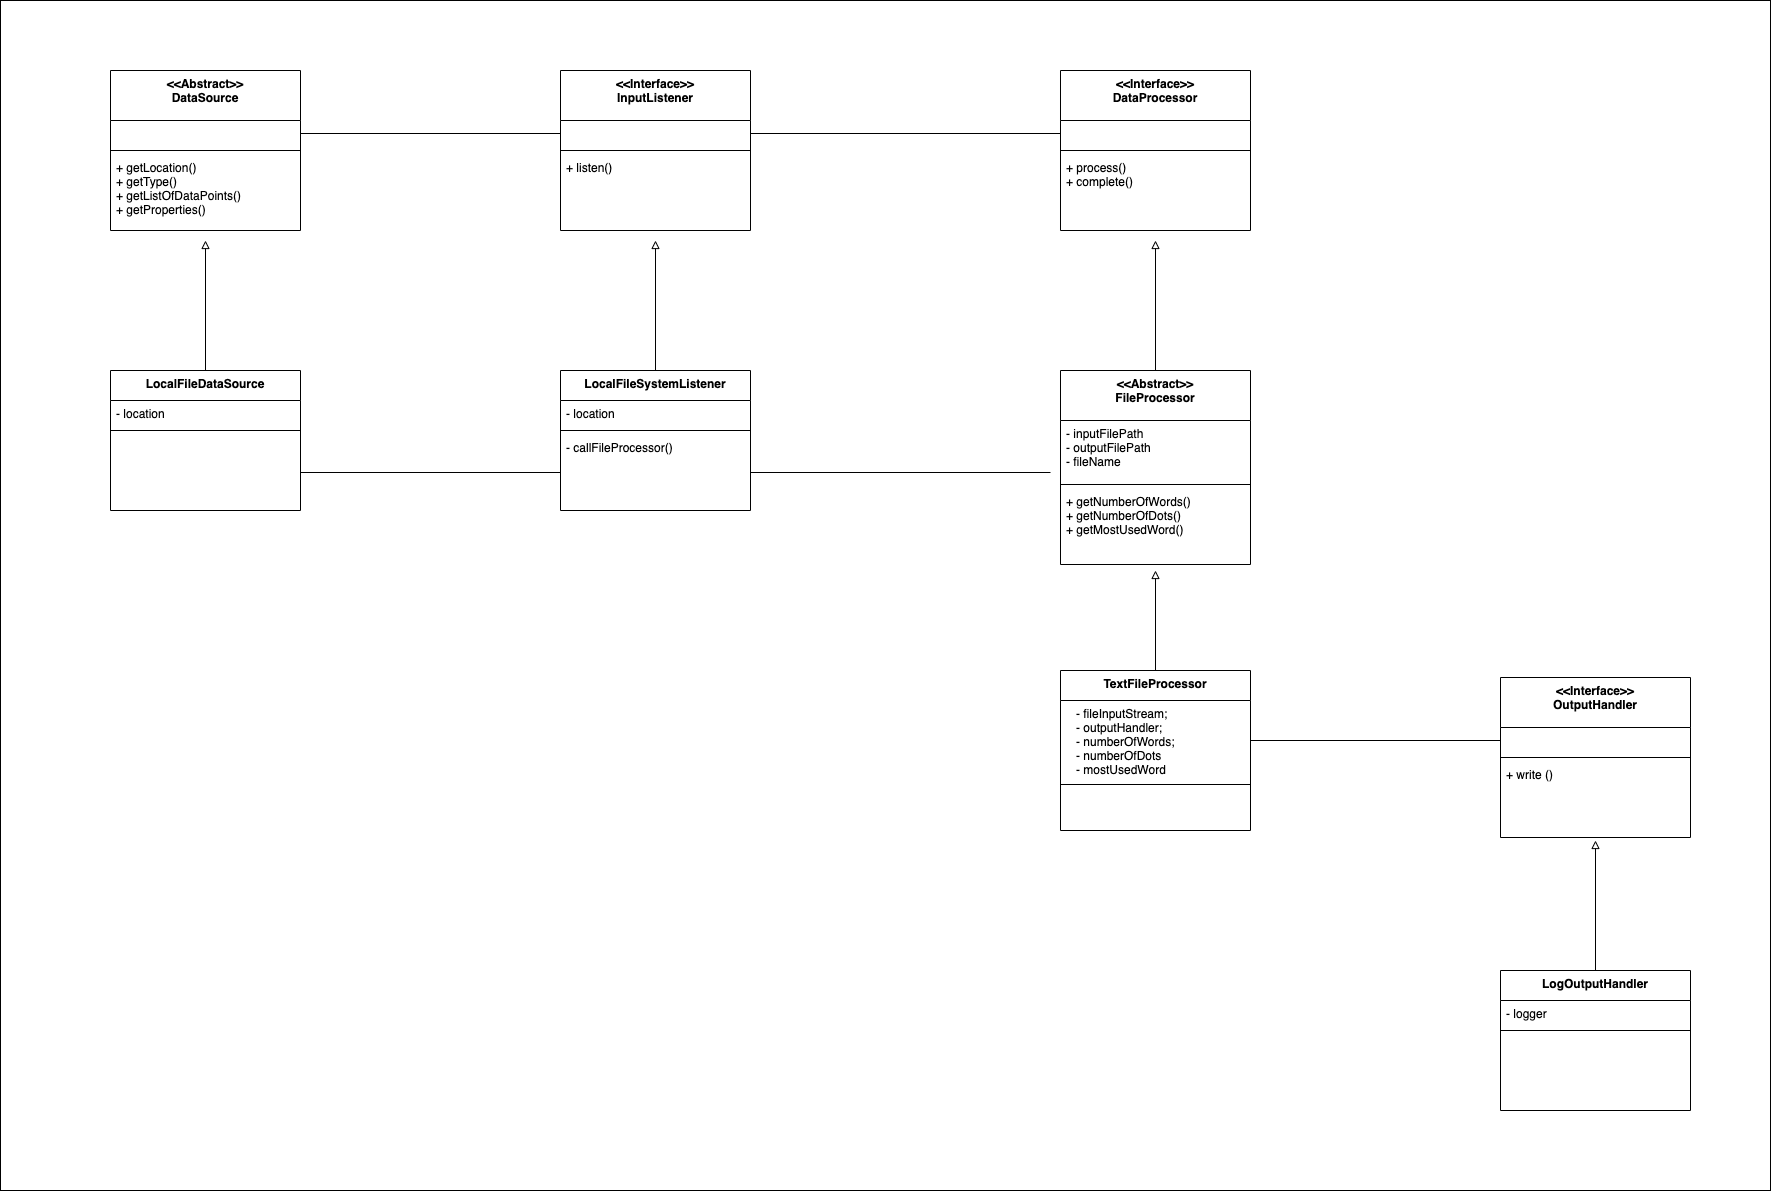

The diagram above was exported from draw.io. Its source (the exported page's mxGraphModel, read from the mxfile embedded in the PNG):
<mxGraphModel dx="2280" dy="1486" grid="1" gridSize="10" guides="1" tooltips="1" connect="1" arrows="1" fold="1" page="1" pageScale="1" pageWidth="2339" pageHeight="3300" math="0" shadow="0">
  <root>
    <mxCell id="0" />
    <mxCell id="1" parent="0" />
    <mxCell id="K9H4iHCUvUbPprFA8dTE-1" value="&lt;&lt;Abstract&gt;&gt;&#10;DataSource" style="swimlane;fontStyle=1;align=center;verticalAlign=top;childLayout=stackLayout;horizontal=1;startSize=50;horizontalStack=0;resizeParent=1;resizeParentMax=0;resizeLast=0;collapsible=1;marginBottom=0;" vertex="1" parent="1">
      <mxGeometry x="130" y="90" width="190" height="160" as="geometry">
        <mxRectangle x="130" y="90" width="100" height="26" as="alternateBounds" />
      </mxGeometry>
    </mxCell>
    <mxCell id="K9H4iHCUvUbPprFA8dTE-2" value=" " style="text;strokeColor=none;fillColor=none;align=left;verticalAlign=top;spacingLeft=4;spacingRight=4;overflow=hidden;rotatable=0;points=[[0,0.5],[1,0.5]];portConstraint=eastwest;" vertex="1" parent="K9H4iHCUvUbPprFA8dTE-1">
      <mxGeometry y="50" width="190" height="26" as="geometry" />
    </mxCell>
    <mxCell id="K9H4iHCUvUbPprFA8dTE-3" value="" style="line;strokeWidth=1;fillColor=none;align=left;verticalAlign=middle;spacingTop=-1;spacingLeft=3;spacingRight=3;rotatable=0;labelPosition=right;points=[];portConstraint=eastwest;" vertex="1" parent="K9H4iHCUvUbPprFA8dTE-1">
      <mxGeometry y="76" width="190" height="8" as="geometry" />
    </mxCell>
    <mxCell id="K9H4iHCUvUbPprFA8dTE-4" value="+ getLocation()&#10;+ getType()&#10;+ getListOfDataPoints()&#10;+ getProperties()&#10;" style="text;strokeColor=none;fillColor=none;align=left;verticalAlign=top;spacingLeft=4;spacingRight=4;overflow=hidden;rotatable=0;points=[[0,0.5],[1,0.5]];portConstraint=eastwest;" vertex="1" parent="K9H4iHCUvUbPprFA8dTE-1">
      <mxGeometry y="84" width="190" height="76" as="geometry" />
    </mxCell>
    <mxCell id="K9H4iHCUvUbPprFA8dTE-9" style="edgeStyle=orthogonalEdgeStyle;rounded=0;orthogonalLoop=1;jettySize=auto;html=1;endArrow=block;endFill=0;" edge="1" parent="1" source="K9H4iHCUvUbPprFA8dTE-5">
      <mxGeometry relative="1" as="geometry">
        <mxPoint x="225" y="260" as="targetPoint" />
      </mxGeometry>
    </mxCell>
    <mxCell id="K9H4iHCUvUbPprFA8dTE-5" value="LocalFileDataSource" style="swimlane;fontStyle=1;align=center;verticalAlign=top;childLayout=stackLayout;horizontal=1;startSize=30;horizontalStack=0;resizeParent=1;resizeParentMax=0;resizeLast=0;collapsible=1;marginBottom=0;" vertex="1" parent="1">
      <mxGeometry x="130" y="390" width="190" height="140" as="geometry">
        <mxRectangle x="130" y="90" width="100" height="26" as="alternateBounds" />
      </mxGeometry>
    </mxCell>
    <mxCell id="K9H4iHCUvUbPprFA8dTE-6" value="- location" style="text;strokeColor=none;fillColor=none;align=left;verticalAlign=top;spacingLeft=4;spacingRight=4;overflow=hidden;rotatable=0;points=[[0,0.5],[1,0.5]];portConstraint=eastwest;" vertex="1" parent="K9H4iHCUvUbPprFA8dTE-5">
      <mxGeometry y="30" width="190" height="26" as="geometry" />
    </mxCell>
    <mxCell id="K9H4iHCUvUbPprFA8dTE-7" value="" style="line;strokeWidth=1;fillColor=none;align=left;verticalAlign=middle;spacingTop=-1;spacingLeft=3;spacingRight=3;rotatable=0;labelPosition=right;points=[];portConstraint=eastwest;" vertex="1" parent="K9H4iHCUvUbPprFA8dTE-5">
      <mxGeometry y="56" width="190" height="8" as="geometry" />
    </mxCell>
    <mxCell id="K9H4iHCUvUbPprFA8dTE-8" value=" " style="text;strokeColor=none;fillColor=none;align=left;verticalAlign=top;spacingLeft=4;spacingRight=4;overflow=hidden;rotatable=0;points=[[0,0.5],[1,0.5]];portConstraint=eastwest;" vertex="1" parent="K9H4iHCUvUbPprFA8dTE-5">
      <mxGeometry y="64" width="190" height="76" as="geometry" />
    </mxCell>
    <mxCell id="K9H4iHCUvUbPprFA8dTE-10" value="&lt;&lt;Interface&gt;&gt;&#10;InputListener" style="swimlane;fontStyle=1;align=center;verticalAlign=top;childLayout=stackLayout;horizontal=1;startSize=50;horizontalStack=0;resizeParent=1;resizeParentMax=0;resizeLast=0;collapsible=1;marginBottom=0;" vertex="1" parent="1">
      <mxGeometry x="580" y="90" width="190" height="160" as="geometry">
        <mxRectangle x="130" y="90" width="100" height="26" as="alternateBounds" />
      </mxGeometry>
    </mxCell>
    <mxCell id="K9H4iHCUvUbPprFA8dTE-11" value=" " style="text;strokeColor=none;fillColor=none;align=left;verticalAlign=top;spacingLeft=4;spacingRight=4;overflow=hidden;rotatable=0;points=[[0,0.5],[1,0.5]];portConstraint=eastwest;" vertex="1" parent="K9H4iHCUvUbPprFA8dTE-10">
      <mxGeometry y="50" width="190" height="26" as="geometry" />
    </mxCell>
    <mxCell id="K9H4iHCUvUbPprFA8dTE-12" value="" style="line;strokeWidth=1;fillColor=none;align=left;verticalAlign=middle;spacingTop=-1;spacingLeft=3;spacingRight=3;rotatable=0;labelPosition=right;points=[];portConstraint=eastwest;" vertex="1" parent="K9H4iHCUvUbPprFA8dTE-10">
      <mxGeometry y="76" width="190" height="8" as="geometry" />
    </mxCell>
    <mxCell id="K9H4iHCUvUbPprFA8dTE-13" value="+ listen()" style="text;strokeColor=none;fillColor=none;align=left;verticalAlign=top;spacingLeft=4;spacingRight=4;overflow=hidden;rotatable=0;points=[[0,0.5],[1,0.5]];portConstraint=eastwest;" vertex="1" parent="K9H4iHCUvUbPprFA8dTE-10">
      <mxGeometry y="84" width="190" height="76" as="geometry" />
    </mxCell>
    <mxCell id="K9H4iHCUvUbPprFA8dTE-14" style="edgeStyle=orthogonalEdgeStyle;rounded=0;orthogonalLoop=1;jettySize=auto;html=1;endArrow=block;endFill=0;" edge="1" parent="1" source="K9H4iHCUvUbPprFA8dTE-15">
      <mxGeometry relative="1" as="geometry">
        <mxPoint x="675" y="260" as="targetPoint" />
      </mxGeometry>
    </mxCell>
    <mxCell id="K9H4iHCUvUbPprFA8dTE-15" value="LocalFileSystemListener" style="swimlane;fontStyle=1;align=center;verticalAlign=top;childLayout=stackLayout;horizontal=1;startSize=30;horizontalStack=0;resizeParent=1;resizeParentMax=0;resizeLast=0;collapsible=1;marginBottom=0;" vertex="1" parent="1">
      <mxGeometry x="580" y="390" width="190" height="140" as="geometry">
        <mxRectangle x="130" y="90" width="100" height="26" as="alternateBounds" />
      </mxGeometry>
    </mxCell>
    <mxCell id="K9H4iHCUvUbPprFA8dTE-16" value="- location" style="text;strokeColor=none;fillColor=none;align=left;verticalAlign=top;spacingLeft=4;spacingRight=4;overflow=hidden;rotatable=0;points=[[0,0.5],[1,0.5]];portConstraint=eastwest;" vertex="1" parent="K9H4iHCUvUbPprFA8dTE-15">
      <mxGeometry y="30" width="190" height="26" as="geometry" />
    </mxCell>
    <mxCell id="K9H4iHCUvUbPprFA8dTE-17" value="" style="line;strokeWidth=1;fillColor=none;align=left;verticalAlign=middle;spacingTop=-1;spacingLeft=3;spacingRight=3;rotatable=0;labelPosition=right;points=[];portConstraint=eastwest;" vertex="1" parent="K9H4iHCUvUbPprFA8dTE-15">
      <mxGeometry y="56" width="190" height="8" as="geometry" />
    </mxCell>
    <mxCell id="K9H4iHCUvUbPprFA8dTE-18" value="- callFileProcessor()" style="text;strokeColor=none;fillColor=none;align=left;verticalAlign=top;spacingLeft=4;spacingRight=4;overflow=hidden;rotatable=0;points=[[0,0.5],[1,0.5]];portConstraint=eastwest;" vertex="1" parent="K9H4iHCUvUbPprFA8dTE-15">
      <mxGeometry y="64" width="190" height="76" as="geometry" />
    </mxCell>
    <mxCell id="K9H4iHCUvUbPprFA8dTE-19" value="&lt;&lt;Interface&gt;&gt;&#10;DataProcessor" style="swimlane;fontStyle=1;align=center;verticalAlign=top;childLayout=stackLayout;horizontal=1;startSize=50;horizontalStack=0;resizeParent=1;resizeParentMax=0;resizeLast=0;collapsible=1;marginBottom=0;" vertex="1" parent="1">
      <mxGeometry x="1080" y="90" width="190" height="160" as="geometry">
        <mxRectangle x="130" y="90" width="100" height="26" as="alternateBounds" />
      </mxGeometry>
    </mxCell>
    <mxCell id="K9H4iHCUvUbPprFA8dTE-20" value=" " style="text;strokeColor=none;fillColor=none;align=left;verticalAlign=top;spacingLeft=4;spacingRight=4;overflow=hidden;rotatable=0;points=[[0,0.5],[1,0.5]];portConstraint=eastwest;" vertex="1" parent="K9H4iHCUvUbPprFA8dTE-19">
      <mxGeometry y="50" width="190" height="26" as="geometry" />
    </mxCell>
    <mxCell id="K9H4iHCUvUbPprFA8dTE-21" value="" style="line;strokeWidth=1;fillColor=none;align=left;verticalAlign=middle;spacingTop=-1;spacingLeft=3;spacingRight=3;rotatable=0;labelPosition=right;points=[];portConstraint=eastwest;" vertex="1" parent="K9H4iHCUvUbPprFA8dTE-19">
      <mxGeometry y="76" width="190" height="8" as="geometry" />
    </mxCell>
    <mxCell id="K9H4iHCUvUbPprFA8dTE-22" value="+ process()&#10;+ complete()" style="text;strokeColor=none;fillColor=none;align=left;verticalAlign=top;spacingLeft=4;spacingRight=4;overflow=hidden;rotatable=0;points=[[0,0.5],[1,0.5]];portConstraint=eastwest;" vertex="1" parent="K9H4iHCUvUbPprFA8dTE-19">
      <mxGeometry y="84" width="190" height="76" as="geometry" />
    </mxCell>
    <mxCell id="K9H4iHCUvUbPprFA8dTE-23" style="edgeStyle=orthogonalEdgeStyle;rounded=0;orthogonalLoop=1;jettySize=auto;html=1;endArrow=block;endFill=0;" edge="1" parent="1">
      <mxGeometry relative="1" as="geometry">
        <mxPoint x="1175" y="260" as="targetPoint" />
        <mxPoint x="1175" y="390" as="sourcePoint" />
      </mxGeometry>
    </mxCell>
    <mxCell id="K9H4iHCUvUbPprFA8dTE-28" value="&lt;&lt;Abstract&gt;&gt;&#10;FileProcessor" style="swimlane;fontStyle=1;align=center;verticalAlign=top;childLayout=stackLayout;horizontal=1;startSize=50;horizontalStack=0;resizeParent=1;resizeParentMax=0;resizeLast=0;collapsible=1;marginBottom=0;" vertex="1" parent="1">
      <mxGeometry x="1080" y="390" width="190" height="194" as="geometry">
        <mxRectangle x="130" y="90" width="100" height="26" as="alternateBounds" />
      </mxGeometry>
    </mxCell>
    <mxCell id="K9H4iHCUvUbPprFA8dTE-29" value="- inputFilePath&#10;- outputFilePath&#10;- fileName" style="text;strokeColor=none;fillColor=none;align=left;verticalAlign=top;spacingLeft=4;spacingRight=4;overflow=hidden;rotatable=0;points=[[0,0.5],[1,0.5]];portConstraint=eastwest;" vertex="1" parent="K9H4iHCUvUbPprFA8dTE-28">
      <mxGeometry y="50" width="190" height="60" as="geometry" />
    </mxCell>
    <mxCell id="K9H4iHCUvUbPprFA8dTE-30" value="" style="line;strokeWidth=1;fillColor=none;align=left;verticalAlign=middle;spacingTop=-1;spacingLeft=3;spacingRight=3;rotatable=0;labelPosition=right;points=[];portConstraint=eastwest;" vertex="1" parent="K9H4iHCUvUbPprFA8dTE-28">
      <mxGeometry y="110" width="190" height="8" as="geometry" />
    </mxCell>
    <mxCell id="K9H4iHCUvUbPprFA8dTE-31" value="+ getNumberOfWords()&#10;+ getNumberOfDots()&#10;+ getMostUsedWord()" style="text;strokeColor=none;fillColor=none;align=left;verticalAlign=top;spacingLeft=4;spacingRight=4;overflow=hidden;rotatable=0;points=[[0,0.5],[1,0.5]];portConstraint=eastwest;" vertex="1" parent="K9H4iHCUvUbPprFA8dTE-28">
      <mxGeometry y="118" width="190" height="76" as="geometry" />
    </mxCell>
    <mxCell id="K9H4iHCUvUbPprFA8dTE-32" style="edgeStyle=orthogonalEdgeStyle;rounded=0;orthogonalLoop=1;jettySize=auto;html=1;endArrow=block;endFill=0;" edge="1" parent="1" source="K9H4iHCUvUbPprFA8dTE-33">
      <mxGeometry relative="1" as="geometry">
        <mxPoint x="1175" y="590" as="targetPoint" />
      </mxGeometry>
    </mxCell>
    <mxCell id="K9H4iHCUvUbPprFA8dTE-33" value="TextFileProcessor" style="swimlane;fontStyle=1;align=center;verticalAlign=top;childLayout=stackLayout;horizontal=1;startSize=30;horizontalStack=0;resizeParent=1;resizeParentMax=0;resizeLast=0;collapsible=1;marginBottom=0;" vertex="1" parent="1">
      <mxGeometry x="1080" y="690" width="190" height="160" as="geometry">
        <mxRectangle x="130" y="90" width="100" height="26" as="alternateBounds" />
      </mxGeometry>
    </mxCell>
    <mxCell id="K9H4iHCUvUbPprFA8dTE-34" value="   - fileInputStream;&#10;   - outputHandler;&#10;   - numberOfWords;&#10;   - numberOfDots&#10;   - mostUsedWord" style="text;strokeColor=none;fillColor=none;align=left;verticalAlign=top;spacingLeft=4;spacingRight=4;overflow=hidden;rotatable=0;points=[[0,0.5],[1,0.5]];portConstraint=eastwest;" vertex="1" parent="K9H4iHCUvUbPprFA8dTE-33">
      <mxGeometry y="30" width="190" height="80" as="geometry" />
    </mxCell>
    <mxCell id="K9H4iHCUvUbPprFA8dTE-35" value="" style="line;strokeWidth=1;fillColor=none;align=left;verticalAlign=middle;spacingTop=-1;spacingLeft=3;spacingRight=3;rotatable=0;labelPosition=right;points=[];portConstraint=eastwest;" vertex="1" parent="K9H4iHCUvUbPprFA8dTE-33">
      <mxGeometry y="110" width="190" height="8" as="geometry" />
    </mxCell>
    <mxCell id="K9H4iHCUvUbPprFA8dTE-36" value=" " style="text;strokeColor=none;fillColor=none;align=left;verticalAlign=top;spacingLeft=4;spacingRight=4;overflow=hidden;rotatable=0;points=[[0,0.5],[1,0.5]];portConstraint=eastwest;" vertex="1" parent="K9H4iHCUvUbPprFA8dTE-33">
      <mxGeometry y="118" width="190" height="42" as="geometry" />
    </mxCell>
    <mxCell id="K9H4iHCUvUbPprFA8dTE-37" style="edgeStyle=orthogonalEdgeStyle;rounded=0;orthogonalLoop=1;jettySize=auto;html=1;entryX=0;entryY=0.5;entryDx=0;entryDy=0;endArrow=none;endFill=0;" edge="1" parent="1" source="K9H4iHCUvUbPprFA8dTE-8" target="K9H4iHCUvUbPprFA8dTE-18">
      <mxGeometry relative="1" as="geometry" />
    </mxCell>
    <mxCell id="K9H4iHCUvUbPprFA8dTE-38" style="edgeStyle=orthogonalEdgeStyle;rounded=0;orthogonalLoop=1;jettySize=auto;html=1;endArrow=none;endFill=0;" edge="1" parent="1" source="K9H4iHCUvUbPprFA8dTE-18">
      <mxGeometry relative="1" as="geometry">
        <mxPoint x="1070" y="492" as="targetPoint" />
      </mxGeometry>
    </mxCell>
    <mxCell id="K9H4iHCUvUbPprFA8dTE-39" style="edgeStyle=orthogonalEdgeStyle;rounded=0;orthogonalLoop=1;jettySize=auto;html=1;entryX=0;entryY=0.5;entryDx=0;entryDy=0;endArrow=none;endFill=0;" edge="1" parent="1" source="K9H4iHCUvUbPprFA8dTE-2" target="K9H4iHCUvUbPprFA8dTE-11">
      <mxGeometry relative="1" as="geometry" />
    </mxCell>
    <mxCell id="K9H4iHCUvUbPprFA8dTE-40" style="edgeStyle=orthogonalEdgeStyle;rounded=0;orthogonalLoop=1;jettySize=auto;html=1;entryX=0;entryY=0.5;entryDx=0;entryDy=0;endArrow=none;endFill=0;" edge="1" parent="1" source="K9H4iHCUvUbPprFA8dTE-11" target="K9H4iHCUvUbPprFA8dTE-20">
      <mxGeometry relative="1" as="geometry" />
    </mxCell>
    <mxCell id="K9H4iHCUvUbPprFA8dTE-41" value="&lt;&lt;Interface&gt;&gt;&#10;OutputHandler" style="swimlane;fontStyle=1;align=center;verticalAlign=top;childLayout=stackLayout;horizontal=1;startSize=50;horizontalStack=0;resizeParent=1;resizeParentMax=0;resizeLast=0;collapsible=1;marginBottom=0;" vertex="1" parent="1">
      <mxGeometry x="1520" y="697" width="190" height="160" as="geometry">
        <mxRectangle x="130" y="90" width="100" height="26" as="alternateBounds" />
      </mxGeometry>
    </mxCell>
    <mxCell id="K9H4iHCUvUbPprFA8dTE-42" value=" " style="text;strokeColor=none;fillColor=none;align=left;verticalAlign=top;spacingLeft=4;spacingRight=4;overflow=hidden;rotatable=0;points=[[0,0.5],[1,0.5]];portConstraint=eastwest;" vertex="1" parent="K9H4iHCUvUbPprFA8dTE-41">
      <mxGeometry y="50" width="190" height="26" as="geometry" />
    </mxCell>
    <mxCell id="K9H4iHCUvUbPprFA8dTE-43" value="" style="line;strokeWidth=1;fillColor=none;align=left;verticalAlign=middle;spacingTop=-1;spacingLeft=3;spacingRight=3;rotatable=0;labelPosition=right;points=[];portConstraint=eastwest;" vertex="1" parent="K9H4iHCUvUbPprFA8dTE-41">
      <mxGeometry y="76" width="190" height="8" as="geometry" />
    </mxCell>
    <mxCell id="K9H4iHCUvUbPprFA8dTE-44" value="+ write ()" style="text;strokeColor=none;fillColor=none;align=left;verticalAlign=top;spacingLeft=4;spacingRight=4;overflow=hidden;rotatable=0;points=[[0,0.5],[1,0.5]];portConstraint=eastwest;" vertex="1" parent="K9H4iHCUvUbPprFA8dTE-41">
      <mxGeometry y="84" width="190" height="76" as="geometry" />
    </mxCell>
    <mxCell id="K9H4iHCUvUbPprFA8dTE-45" style="edgeStyle=orthogonalEdgeStyle;rounded=0;orthogonalLoop=1;jettySize=auto;html=1;endArrow=block;endFill=0;" edge="1" parent="1" source="K9H4iHCUvUbPprFA8dTE-46">
      <mxGeometry relative="1" as="geometry">
        <mxPoint x="1615" y="860" as="targetPoint" />
      </mxGeometry>
    </mxCell>
    <mxCell id="K9H4iHCUvUbPprFA8dTE-46" value="LogOutputHandler" style="swimlane;fontStyle=1;align=center;verticalAlign=top;childLayout=stackLayout;horizontal=1;startSize=30;horizontalStack=0;resizeParent=1;resizeParentMax=0;resizeLast=0;collapsible=1;marginBottom=0;" vertex="1" parent="1">
      <mxGeometry x="1520" y="990" width="190" height="140" as="geometry">
        <mxRectangle x="130" y="90" width="100" height="26" as="alternateBounds" />
      </mxGeometry>
    </mxCell>
    <mxCell id="K9H4iHCUvUbPprFA8dTE-47" value="- logger" style="text;strokeColor=none;fillColor=none;align=left;verticalAlign=top;spacingLeft=4;spacingRight=4;overflow=hidden;rotatable=0;points=[[0,0.5],[1,0.5]];portConstraint=eastwest;" vertex="1" parent="K9H4iHCUvUbPprFA8dTE-46">
      <mxGeometry y="30" width="190" height="26" as="geometry" />
    </mxCell>
    <mxCell id="K9H4iHCUvUbPprFA8dTE-48" value="" style="line;strokeWidth=1;fillColor=none;align=left;verticalAlign=middle;spacingTop=-1;spacingLeft=3;spacingRight=3;rotatable=0;labelPosition=right;points=[];portConstraint=eastwest;" vertex="1" parent="K9H4iHCUvUbPprFA8dTE-46">
      <mxGeometry y="56" width="190" height="8" as="geometry" />
    </mxCell>
    <mxCell id="K9H4iHCUvUbPprFA8dTE-49" value=" " style="text;strokeColor=none;fillColor=none;align=left;verticalAlign=top;spacingLeft=4;spacingRight=4;overflow=hidden;rotatable=0;points=[[0,0.5],[1,0.5]];portConstraint=eastwest;" vertex="1" parent="K9H4iHCUvUbPprFA8dTE-46">
      <mxGeometry y="64" width="190" height="76" as="geometry" />
    </mxCell>
    <mxCell id="K9H4iHCUvUbPprFA8dTE-51" style="edgeStyle=orthogonalEdgeStyle;rounded=0;orthogonalLoop=1;jettySize=auto;html=1;exitX=1;exitY=0.5;exitDx=0;exitDy=0;entryX=0;entryY=0.5;entryDx=0;entryDy=0;endArrow=none;endFill=0;" edge="1" parent="1" source="K9H4iHCUvUbPprFA8dTE-34" target="K9H4iHCUvUbPprFA8dTE-42">
      <mxGeometry relative="1" as="geometry" />
    </mxCell>
    <mxCell id="K9H4iHCUvUbPprFA8dTE-53" value="" style="rounded=0;whiteSpace=wrap;html=1;fillColor=none;" vertex="1" parent="1">
      <mxGeometry x="20" y="20" width="1770" height="1190" as="geometry" />
    </mxCell>
  </root>
</mxGraphModel>